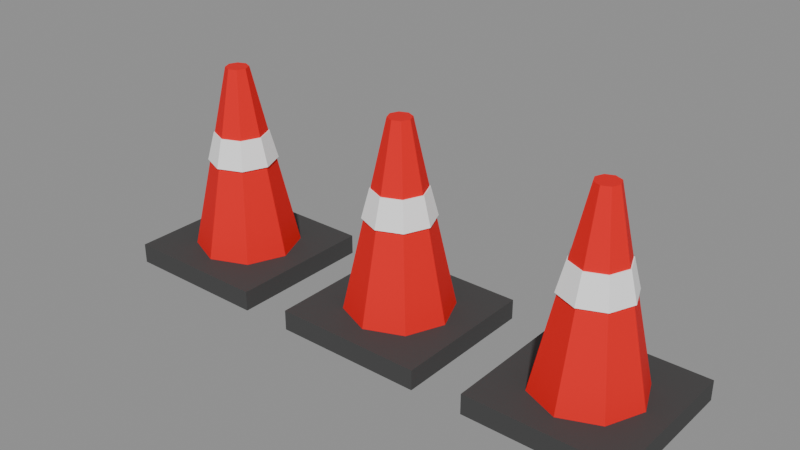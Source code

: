 # Source: model.blend  (saved by Blender 5.2.45; exported with 4.5.12 LTS)
import bpy
from mathutils import Matrix  # noqa: F401  (used for matrix-valued properties, if any)

bpy.ops.wm.read_factory_settings(use_empty=True)
scene = bpy.context.scene
scene.name = 'Scene'

# ---- images (referenced by path relative to the original .blend; pixels are not part of the script)
import os
ASSET_DIR = os.environ.get("B2B_ASSET_DIR", "")  # directory of the original .blend (textures are referenced by path, not embedded)
HERE = os.path.dirname(os.path.abspath(__file__))  # packed textures are extracted next to this script under _unpacked/

def load_image(name, relpath, width, height, colorspace="sRGB"):
    """Load a texture the original file referenced (path relative to the .blend, or extracted next to this script)."""
    p = next((c for c in (os.path.join(HERE, relpath), os.path.join(ASSET_DIR, relpath)) if relpath and os.path.exists(c)), "")
    if p:
        img = bpy.data.images.load(p, check_existing=True)
        img.name = name
    else:  # same state as the original file: an image datablock whose file is absent (Cycles renders it pink)
        img = bpy.data.images.new(name, width, height)
        img.source = "FILE"
        img.filepath = "//" + (relpath or name)
    img.colorspace_settings.name = colorspace
    return img
img_palette_png = load_image('palette.png', '_unpacked/palette.cadebe72.png', 2508, 2508, 'sRGB')

# ---- materials (node trees are filled in below, after node groups)
mat_sharedpalette_v001 = bpy.data.materials.new('SharedPalette_v001')

# ---- material node trees
mat_sharedpalette_v001.use_nodes = True; mat_sharedpalette_v001.node_tree.nodes.clear()
_N = mat_sharedpalette_v001.node_tree.nodes; _L = mat_sharedpalette_v001.node_tree.links
n0 = _N.new('ShaderNodeBsdfPrincipled'); n0.name = 'Principled BSDF'; n0.location = (-200, 100)
n0.inputs[2].default_value = 0.8
n0.inputs[10].default_value = 0.005
n1 = _N.new('ShaderNodeOutputMaterial'); n1.name = 'Material Output'; n1.location = (200, 100)
n2 = _N.new('ShaderNodeTexImage'); n2.name = 'Image Texture'; n2.location = (0, 0)
n2.image = img_palette_png
n2.interpolation = 'Closest'
_L.new(n0.outputs[0], n1.inputs[0])
_L.new(n2.outputs[0], n0.inputs[0])
n1.is_active_output = True

# ---- meshes
me_cube = bpy.data.meshes.new('Cube')
me_cube.from_pydata([(-0.13, -0.13, -0.0175), (-0.13, -0.13, 0.0175), (-0.13, 0.13, -0.0175), (-0.13, 0.13, 0.0175), (0.13, -0.13, -0.0175), (0.13, -0.13, 0.0175), (0.13, 0.13, -0.0175), (0.13, 0.13, 0.0175)], [], [(0, 1, 3, 2), (2, 3, 7, 6), (6, 7, 5, 4), (4, 5, 1, 0), (2, 6, 4, 0), (7, 3, 1, 5)])
_uv = me_cube.uv_layers.new(name='UVMap')
_uv.uv.foreach_set('vector', [0.3906, 0.5154, 0.3906, 0.5154, 0.3906, 0.5154, 0.3906, 0.5154, 0.3906, 0.5154, 0.3906, 0.5154, 0.3906, 0.5154, 0.3906, 0.5154, 0.3906, 0.5154, 0.3906, 0.5154, 0.3906, 0.5154, 0.3906, 0.5154, 0.3906, 0.5154, 0.3906, 0.5154, 0.3906, 0.5154, 0.3906, 0.5154, 0.3906, 0.5154, 0.3906, 0.5154, 0.3906, 0.5154, 0.3906, 0.5154, 0.3906, 0.5154, 0.3906, 0.5154, 0.3906, 0.5154, 0.3906, 0.5154])
me_cube.materials.append(mat_sharedpalette_v001)
me_cube.update()
me_cone = bpy.data.meshes.new('Cone')
me_cone.from_pydata([(0.0, 0.095, -0.17), (0.0, 0.02, 0.17), (0.06718, 0.06718, -0.17), (0.01414, 0.01414, 0.17), (0.095, 0.0, -0.17), (0.02, 0.0, 0.17), (0.06718, -0.06718, -0.17), (0.01414, -0.01414, 0.17), (0.0, -0.095, -0.17), (0.0, -0.02, 0.17), (-0.06718, -0.06718, -0.17), (-0.01414, -0.01414, 0.17), (-0.095, 0.0, -0.17), (-0.02, 0.0, 0.17), (-0.06718, 0.06718, -0.17), (-0.01414, 0.01414, 0.17)], [], [(0, 1, 3, 2), (2, 3, 5, 4), (4, 5, 7, 6), (6, 7, 9, 8), (8, 9, 11, 10), (10, 11, 13, 12), (3, 1, 15, 13, 11, 9, 7, 5), (12, 13, 15, 14), (14, 15, 1, 0), (0, 2, 4, 6, 8, 10, 12, 14)])
_uv = me_cone.uv_layers.new(name='UVMap')
_uv.uv.foreach_set('vector', [0.7657, 0.9531, 0.7657, 0.9531, 0.7657, 0.9531, 0.7657, 0.9531, 0.7657, 0.9531, 0.7657, 0.9531, 0.7657, 0.9531, 0.7657, 0.9531, 0.7657, 0.9531, 0.7657, 0.9531, 0.7657, 0.9531, 0.7657, 0.9531, 0.7657, 0.9531, 0.7657, 0.9531, 0.7657, 0.9531, 0.7657, 0.9531, 0.7657, 0.9531, 0.7657, 0.9531, 0.7657, 0.9531, 0.7657, 0.9531, 0.7657, 0.9531, 0.7657, 0.9531, 0.7657, 0.9531, 0.7657, 0.9531, 0.7657, 0.9531, 0.7657, 0.9531, 0.7657, 0.9531, 0.7657, 0.9531, 0.7657, 0.9531, 0.7657, 0.9531, 0.7657, 0.9531, 0.7657, 0.9531, 0.7657, 0.9531, 0.7657, 0.9531, 0.7657, 0.9531, 0.7657, 0.9531, 0.7657, 0.9531, 0.7657, 0.9531, 0.7657, 0.9531, 0.7657, 0.9531, 0.7657, 0.9531, 0.7657, 0.9531, 0.7657, 0.9531, 0.7657, 0.9531, 0.7657, 0.9531, 0.7657, 0.9531, 0.7657, 0.9531, 0.7657, 0.9531])
me_cone.materials.append(mat_sharedpalette_v001)
me_cone.update()
me_cone_001 = bpy.data.meshes.new('Cone.001')
me_cone_001.from_pydata([(0.0, 0.06, -0.025), (0.0, 0.047, 0.025), (0.04243, 0.04243, -0.025), (0.03323, 0.03323, 0.025), (0.06, 0.0, -0.025), (0.047, 0.0, 0.025), (0.04243, -0.04243, -0.025), (0.03323, -0.03323, 0.025), (0.0, -0.06, -0.025), (0.0, -0.047, 0.025), (-0.04243, -0.04243, -0.025), (-0.03323, -0.03323, 0.025), (-0.06, 0.0, -0.025), (-0.047, 0.0, 0.025), (-0.04243, 0.04243, -0.025), (-0.03323, 0.03323, 0.025)], [], [(0, 1, 3, 2), (2, 3, 5, 4), (4, 5, 7, 6), (6, 7, 9, 8), (8, 9, 11, 10), (10, 11, 13, 12), (3, 1, 15, 13, 11, 9, 7, 5), (12, 13, 15, 14), (14, 15, 1, 0), (0, 2, 4, 6, 8, 10, 12, 14)])
_uv = me_cone_001.uv_layers.new(name='UVMap')
_uv.uv.foreach_set('vector', [0.01575, 0.5154, 0.01575, 0.5154, 0.01575, 0.5154, 0.01575, 0.5154, 0.01575, 0.5154, 0.01575, 0.5154, 0.01575, 0.5154, 0.01575, 0.5154, 0.01575, 0.5154, 0.01575, 0.5154, 0.01575, 0.5154, 0.01575, 0.5154, 0.01575, 0.5154, 0.01575, 0.5154, 0.01575, 0.5154, 0.01575, 0.5154, 0.01575, 0.5154, 0.01575, 0.5154, 0.01575, 0.5154, 0.01575, 0.5154, 0.01575, 0.5154, 0.01575, 0.5154, 0.01575, 0.5154, 0.01575, 0.5154, 0.01575, 0.5154, 0.01575, 0.5154, 0.01575, 0.5154, 0.01575, 0.5154, 0.01575, 0.5154, 0.01575, 0.5154, 0.01575, 0.5154, 0.01575, 0.5154, 0.01575, 0.5154, 0.01575, 0.5154, 0.01575, 0.5154, 0.01575, 0.5154, 0.01575, 0.5154, 0.01575, 0.5154, 0.01575, 0.5154, 0.01575, 0.5154, 0.01575, 0.5154, 0.01575, 0.5154, 0.01575, 0.5154, 0.01575, 0.5154, 0.01575, 0.5154, 0.01575, 0.5154, 0.01575, 0.5154, 0.01575, 0.5154])
me_cone_001.materials.append(mat_sharedpalette_v001)
me_cone_001.update()
me_cube_001 = bpy.data.meshes.new('Cube.001')
me_cube_001.from_pydata([(-0.13, -0.13, -0.0175), (-0.13, -0.13, 0.0175), (-0.13, 0.13, -0.0175), (-0.13, 0.13, 0.0175), (0.13, -0.13, -0.0175), (0.13, -0.13, 0.0175), (0.13, 0.13, -0.0175), (0.13, 0.13, 0.0175)], [], [(0, 1, 3, 2), (2, 3, 7, 6), (6, 7, 5, 4), (4, 5, 1, 0), (2, 6, 4, 0), (7, 3, 1, 5)])
_uv = me_cube_001.uv_layers.new(name='UVMap')
_uv.uv.foreach_set('vector', [0.3906, 0.5154, 0.3906, 0.5154, 0.3906, 0.5154, 0.3906, 0.5154, 0.3906, 0.5154, 0.3906, 0.5154, 0.3906, 0.5154, 0.3906, 0.5154, 0.3906, 0.5154, 0.3906, 0.5154, 0.3906, 0.5154, 0.3906, 0.5154, 0.3906, 0.5154, 0.3906, 0.5154, 0.3906, 0.5154, 0.3906, 0.5154, 0.3906, 0.5154, 0.3906, 0.5154, 0.3906, 0.5154, 0.3906, 0.5154, 0.3906, 0.5154, 0.3906, 0.5154, 0.3906, 0.5154, 0.3906, 0.5154])
me_cube_001.materials.append(mat_sharedpalette_v001)
me_cube_001.update()
me_cone_002 = bpy.data.meshes.new('Cone.002')
me_cone_002.from_pydata([(0.0, 0.095, -0.17), (0.0, 0.02, 0.17), (0.06718, 0.06718, -0.17), (0.01414, 0.01414, 0.17), (0.095, 0.0, -0.17), (0.02, 0.0, 0.17), (0.06718, -0.06718, -0.17), (0.01414, -0.01414, 0.17), (0.0, -0.095, -0.17), (0.0, -0.02, 0.17), (-0.06718, -0.06718, -0.17), (-0.01414, -0.01414, 0.17), (-0.095, 0.0, -0.17), (-0.02, 0.0, 0.17), (-0.06718, 0.06718, -0.17), (-0.01414, 0.01414, 0.17)], [], [(0, 1, 3, 2), (2, 3, 5, 4), (4, 5, 7, 6), (6, 7, 9, 8), (8, 9, 11, 10), (10, 11, 13, 12), (3, 1, 15, 13, 11, 9, 7, 5), (12, 13, 15, 14), (14, 15, 1, 0), (0, 2, 4, 6, 8, 10, 12, 14)])
_uv = me_cone_002.uv_layers.new(name='UVMap')
_uv.uv.foreach_set('vector', [0.7657, 0.9531, 0.7657, 0.9531, 0.7657, 0.9531, 0.7657, 0.9531, 0.7657, 0.9531, 0.7657, 0.9531, 0.7657, 0.9531, 0.7657, 0.9531, 0.7657, 0.9531, 0.7657, 0.9531, 0.7657, 0.9531, 0.7657, 0.9531, 0.7657, 0.9531, 0.7657, 0.9531, 0.7657, 0.9531, 0.7657, 0.9531, 0.7657, 0.9531, 0.7657, 0.9531, 0.7657, 0.9531, 0.7657, 0.9531, 0.7657, 0.9531, 0.7657, 0.9531, 0.7657, 0.9531, 0.7657, 0.9531, 0.7657, 0.9531, 0.7657, 0.9531, 0.7657, 0.9531, 0.7657, 0.9531, 0.7657, 0.9531, 0.7657, 0.9531, 0.7657, 0.9531, 0.7657, 0.9531, 0.7657, 0.9531, 0.7657, 0.9531, 0.7657, 0.9531, 0.7657, 0.9531, 0.7657, 0.9531, 0.7657, 0.9531, 0.7657, 0.9531, 0.7657, 0.9531, 0.7657, 0.9531, 0.7657, 0.9531, 0.7657, 0.9531, 0.7657, 0.9531, 0.7657, 0.9531, 0.7657, 0.9531, 0.7657, 0.9531, 0.7657, 0.9531])
me_cone_002.materials.append(mat_sharedpalette_v001)
me_cone_002.update()
me_cone_003 = bpy.data.meshes.new('Cone.003')
me_cone_003.from_pydata([(0.0, 0.06, -0.025), (0.0, 0.047, 0.025), (0.04243, 0.04243, -0.025), (0.03323, 0.03323, 0.025), (0.06, 0.0, -0.025), (0.047, 0.0, 0.025), (0.04243, -0.04243, -0.025), (0.03323, -0.03323, 0.025), (0.0, -0.06, -0.025), (0.0, -0.047, 0.025), (-0.04243, -0.04243, -0.025), (-0.03323, -0.03323, 0.025), (-0.06, 0.0, -0.025), (-0.047, 0.0, 0.025), (-0.04243, 0.04243, -0.025), (-0.03323, 0.03323, 0.025)], [], [(0, 1, 3, 2), (2, 3, 5, 4), (4, 5, 7, 6), (6, 7, 9, 8), (8, 9, 11, 10), (10, 11, 13, 12), (3, 1, 15, 13, 11, 9, 7, 5), (12, 13, 15, 14), (14, 15, 1, 0), (0, 2, 4, 6, 8, 10, 12, 14)])
_uv = me_cone_003.uv_layers.new(name='UVMap')
_uv.uv.foreach_set('vector', [0.01575, 0.5154, 0.01575, 0.5154, 0.01575, 0.5154, 0.01575, 0.5154, 0.01575, 0.5154, 0.01575, 0.5154, 0.01575, 0.5154, 0.01575, 0.5154, 0.01575, 0.5154, 0.01575, 0.5154, 0.01575, 0.5154, 0.01575, 0.5154, 0.01575, 0.5154, 0.01575, 0.5154, 0.01575, 0.5154, 0.01575, 0.5154, 0.01575, 0.5154, 0.01575, 0.5154, 0.01575, 0.5154, 0.01575, 0.5154, 0.01575, 0.5154, 0.01575, 0.5154, 0.01575, 0.5154, 0.01575, 0.5154, 0.01575, 0.5154, 0.01575, 0.5154, 0.01575, 0.5154, 0.01575, 0.5154, 0.01575, 0.5154, 0.01575, 0.5154, 0.01575, 0.5154, 0.01575, 0.5154, 0.01575, 0.5154, 0.01575, 0.5154, 0.01575, 0.5154, 0.01575, 0.5154, 0.01575, 0.5154, 0.01575, 0.5154, 0.01575, 0.5154, 0.01575, 0.5154, 0.01575, 0.5154, 0.01575, 0.5154, 0.01575, 0.5154, 0.01575, 0.5154, 0.01575, 0.5154, 0.01575, 0.5154, 0.01575, 0.5154, 0.01575, 0.5154])
me_cone_003.materials.append(mat_sharedpalette_v001)
me_cone_003.update()
me_cube_002 = bpy.data.meshes.new('Cube.002')
me_cube_002.from_pydata([(-0.13, -0.13, -0.0175), (-0.13, -0.13, 0.0175), (-0.13, 0.13, -0.0175), (-0.13, 0.13, 0.0175), (0.13, -0.13, -0.0175), (0.13, -0.13, 0.0175), (0.13, 0.13, -0.0175), (0.13, 0.13, 0.0175)], [], [(0, 1, 3, 2), (2, 3, 7, 6), (6, 7, 5, 4), (4, 5, 1, 0), (2, 6, 4, 0), (7, 3, 1, 5)])
_uv = me_cube_002.uv_layers.new(name='UVMap')
_uv.uv.foreach_set('vector', [0.3906, 0.5154, 0.3906, 0.5154, 0.3906, 0.5154, 0.3906, 0.5154, 0.3906, 0.5154, 0.3906, 0.5154, 0.3906, 0.5154, 0.3906, 0.5154, 0.3906, 0.5154, 0.3906, 0.5154, 0.3906, 0.5154, 0.3906, 0.5154, 0.3906, 0.5154, 0.3906, 0.5154, 0.3906, 0.5154, 0.3906, 0.5154, 0.3906, 0.5154, 0.3906, 0.5154, 0.3906, 0.5154, 0.3906, 0.5154, 0.3906, 0.5154, 0.3906, 0.5154, 0.3906, 0.5154, 0.3906, 0.5154])
me_cube_002.materials.append(mat_sharedpalette_v001)
me_cube_002.update()
me_cone_004 = bpy.data.meshes.new('Cone.004')
me_cone_004.from_pydata([(0.0, 0.095, -0.17), (0.0, 0.02, 0.17), (0.06718, 0.06718, -0.17), (0.01414, 0.01414, 0.17), (0.095, 0.0, -0.17), (0.02, 0.0, 0.17), (0.06718, -0.06718, -0.17), (0.01414, -0.01414, 0.17), (0.0, -0.095, -0.17), (0.0, -0.02, 0.17), (-0.06718, -0.06718, -0.17), (-0.01414, -0.01414, 0.17), (-0.095, 0.0, -0.17), (-0.02, 0.0, 0.17), (-0.06718, 0.06718, -0.17), (-0.01414, 0.01414, 0.17)], [], [(0, 1, 3, 2), (2, 3, 5, 4), (4, 5, 7, 6), (6, 7, 9, 8), (8, 9, 11, 10), (10, 11, 13, 12), (3, 1, 15, 13, 11, 9, 7, 5), (12, 13, 15, 14), (14, 15, 1, 0), (0, 2, 4, 6, 8, 10, 12, 14)])
_uv = me_cone_004.uv_layers.new(name='UVMap')
_uv.uv.foreach_set('vector', [0.7657, 0.9531, 0.7657, 0.9531, 0.7657, 0.9531, 0.7657, 0.9531, 0.7657, 0.9531, 0.7657, 0.9531, 0.7657, 0.9531, 0.7657, 0.9531, 0.7657, 0.9531, 0.7657, 0.9531, 0.7657, 0.9531, 0.7657, 0.9531, 0.7657, 0.9531, 0.7657, 0.9531, 0.7657, 0.9531, 0.7657, 0.9531, 0.7657, 0.9531, 0.7657, 0.9531, 0.7657, 0.9531, 0.7657, 0.9531, 0.7657, 0.9531, 0.7657, 0.9531, 0.7657, 0.9531, 0.7657, 0.9531, 0.7657, 0.9531, 0.7657, 0.9531, 0.7657, 0.9531, 0.7657, 0.9531, 0.7657, 0.9531, 0.7657, 0.9531, 0.7657, 0.9531, 0.7657, 0.9531, 0.7657, 0.9531, 0.7657, 0.9531, 0.7657, 0.9531, 0.7657, 0.9531, 0.7657, 0.9531, 0.7657, 0.9531, 0.7657, 0.9531, 0.7657, 0.9531, 0.7657, 0.9531, 0.7657, 0.9531, 0.7657, 0.9531, 0.7657, 0.9531, 0.7657, 0.9531, 0.7657, 0.9531, 0.7657, 0.9531, 0.7657, 0.9531])
me_cone_004.materials.append(mat_sharedpalette_v001)
me_cone_004.update()
me_cone_005 = bpy.data.meshes.new('Cone.005')
me_cone_005.from_pydata([(0.0, 0.06, -0.025), (0.0, 0.047, 0.025), (0.04243, 0.04243, -0.025), (0.03323, 0.03323, 0.025), (0.06, 0.0, -0.025), (0.047, 0.0, 0.025), (0.04243, -0.04243, -0.025), (0.03323, -0.03323, 0.025), (0.0, -0.06, -0.025), (0.0, -0.047, 0.025), (-0.04243, -0.04243, -0.025), (-0.03323, -0.03323, 0.025), (-0.06, 0.0, -0.025), (-0.047, 0.0, 0.025), (-0.04243, 0.04243, -0.025), (-0.03323, 0.03323, 0.025)], [], [(0, 1, 3, 2), (2, 3, 5, 4), (4, 5, 7, 6), (6, 7, 9, 8), (8, 9, 11, 10), (10, 11, 13, 12), (3, 1, 15, 13, 11, 9, 7, 5), (12, 13, 15, 14), (14, 15, 1, 0), (0, 2, 4, 6, 8, 10, 12, 14)])
_uv = me_cone_005.uv_layers.new(name='UVMap')
_uv.uv.foreach_set('vector', [0.01575, 0.5154, 0.01575, 0.5154, 0.01575, 0.5154, 0.01575, 0.5154, 0.01575, 0.5154, 0.01575, 0.5154, 0.01575, 0.5154, 0.01575, 0.5154, 0.01575, 0.5154, 0.01575, 0.5154, 0.01575, 0.5154, 0.01575, 0.5154, 0.01575, 0.5154, 0.01575, 0.5154, 0.01575, 0.5154, 0.01575, 0.5154, 0.01575, 0.5154, 0.01575, 0.5154, 0.01575, 0.5154, 0.01575, 0.5154, 0.01575, 0.5154, 0.01575, 0.5154, 0.01575, 0.5154, 0.01575, 0.5154, 0.01575, 0.5154, 0.01575, 0.5154, 0.01575, 0.5154, 0.01575, 0.5154, 0.01575, 0.5154, 0.01575, 0.5154, 0.01575, 0.5154, 0.01575, 0.5154, 0.01575, 0.5154, 0.01575, 0.5154, 0.01575, 0.5154, 0.01575, 0.5154, 0.01575, 0.5154, 0.01575, 0.5154, 0.01575, 0.5154, 0.01575, 0.5154, 0.01575, 0.5154, 0.01575, 0.5154, 0.01575, 0.5154, 0.01575, 0.5154, 0.01575, 0.5154, 0.01575, 0.5154, 0.01575, 0.5154, 0.01575, 0.5154])
me_cone_005.materials.append(mat_sharedpalette_v001)
me_cone_005.update()

# ---- objects
ob_cone_foot = bpy.data.objects.new('Cone foot', me_cube)
ob_safety_cone = bpy.data.objects.new('Safety cone', me_cone)
ob_cone_white_band = bpy.data.objects.new('Cone white band', me_cone_001)
ob_cone_foot_001 = bpy.data.objects.new('Cone foot.001', me_cube_001)
ob_safety_cone_001 = bpy.data.objects.new('Safety cone.001', me_cone_002)
ob_cone_white_band_001 = bpy.data.objects.new('Cone white band.001', me_cone_003)
ob_cone_foot_002 = bpy.data.objects.new('Cone foot.002', me_cube_002)
ob_safety_cone_002 = bpy.data.objects.new('Safety cone.002', me_cone_004)
ob_cone_white_band_002 = bpy.data.objects.new('Cone white band.002', me_cone_005)

# ---- transforms, parenting, visibility, modifiers, constraints
ob_cone_foot.location = (-0.35, 0.0, 0.018)
ob_safety_cone.location = (-0.35, 0.0, 0.19)
ob_cone_white_band.location = (-0.35, 0.0, 0.22)
ob_cone_foot_001.location = (0.0, 0.0, 0.018)
ob_safety_cone_001.location = (0.0, 0.0, 0.19)
ob_cone_white_band_001.location = (0.0, 0.0, 0.22)
ob_cone_foot_002.location = (0.35, 0.0, 0.018)
ob_safety_cone_002.location = (0.35, 0.0, 0.19)
ob_cone_white_band_002.location = (0.35, 0.0, 0.22)

# ---- collection membership
scene.collection.objects.link(ob_cone_foot)
scene.collection.objects.link(ob_safety_cone)
scene.collection.objects.link(ob_cone_white_band)
scene.collection.objects.link(ob_cone_foot_001)
scene.collection.objects.link(ob_safety_cone_001)
scene.collection.objects.link(ob_cone_white_band_001)
scene.collection.objects.link(ob_cone_foot_002)
scene.collection.objects.link(ob_safety_cone_002)
scene.collection.objects.link(ob_cone_white_band_002)

# ---- scene / render settings (as saved in the file)
scene.frame_start = 1; scene.frame_end = 250; scene.frame_set(1)
scene.render.engine = 'BLENDER_EEVEE_NEXT'
scene.render.bake_bias = 0.0
scene.render.bake_samples = 0
scene.render.compositor_device = 'GPU'
scene.eevee.use_volume_custom_range = False
scene.eevee.fast_gi_thickness_near = 0.1
scene.eevee.fast_gi_thickness_far = 0.0
scene.eevee.ray_tracing_options.screen_trace_thickness = 0.1
bpy.context.view_layer.update()

# ---- added for rendering (the .blend has no active camera and no usable light): camera, sun + grey world if the file has none
cam_auto = bpy.data.cameras.new('AutoCamera')
cam_auto.lens = 50.0
cam_auto.sensor_width = 36.0
cam_auto.clip_end = 1000.0
ob_auto_camera = bpy.data.objects.new('AutoCamera', cam_auto)
scene.collection.objects.link(ob_auto_camera)
ob_auto_camera.location = (0.978484, -1.17418, 0.963037)
ob_auto_camera.rotation_euler = (1.09748, -7.21219e-08, 0.694738)
scene.camera = ob_auto_camera
light_auto_sun = bpy.data.lights.new('AutoSun', 'SUN')
light_auto_sun.energy = 3.0
light_auto_sun.angle = 0.0523599
ob_auto_sun = bpy.data.objects.new('AutoSun', light_auto_sun)
scene.collection.objects.link(ob_auto_sun)
ob_auto_sun.rotation_euler = (0.872665, 0.174533, 0.523599)
if scene.world is None:
    world_auto = bpy.data.worlds.new('AutoWorld')
    world_auto.color = (0.3, 0.3, 0.3)
    scene.world = world_auto
bpy.context.view_layer.update()
